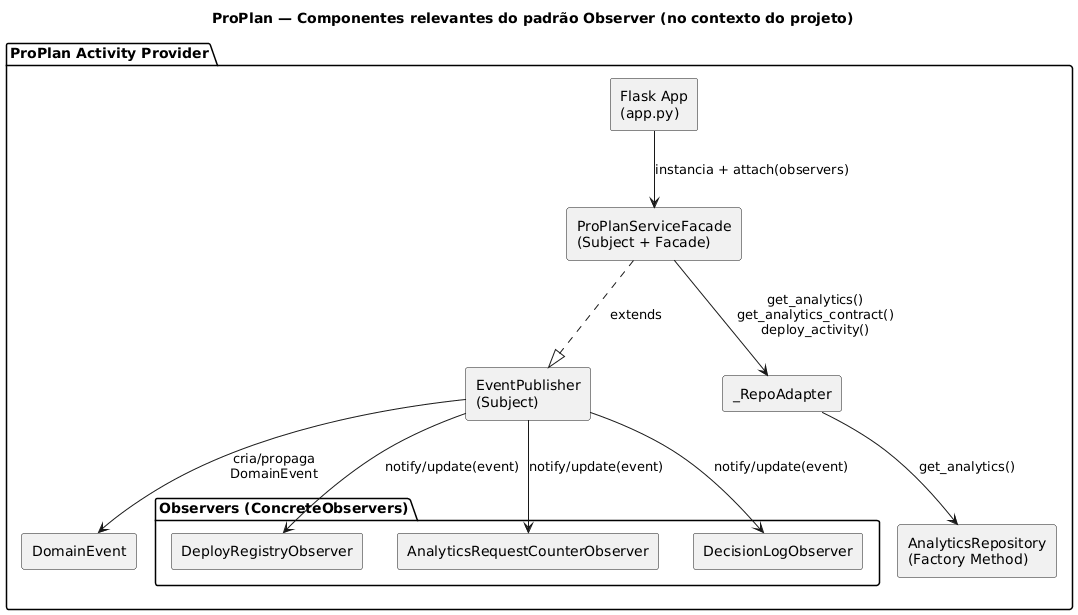

The diagram above was rendered by PlantUML. Its source (embedded in the PNG):
@startuml
title ProPlan — Componentes relevantes do padrão Observer (no contexto do projeto)

skinparam componentStyle rectangle
skinparam shadowing false

package "ProPlan Activity Provider" {

  component "Flask App\n(app.py)" as Flask

  component "ProPlanServiceFacade\n(Subject + Facade)" as Facade
  component "EventPublisher\n(Subject)" as Publisher
  component "DomainEvent" as Event

  package "Observers (ConcreteObservers)" {
    component "DeployRegistryObserver" as ODeploy
    component "AnalyticsRequestCounterObserver" as OCount
    component "DecisionLogObserver" as OLog
  }

  component "_RepoAdapter" as RepoAdapter
  component "AnalyticsRepository\n(Factory Method)" as AnalyticsRepo
}

' Wiring: app cria a fachada e regista observers
Flask --> Facade : instancia + attach(observers)

' Fachada herda/usa Subject
Facade ..|> Publisher : extends
Publisher --> Event : cria/propaga\nDomainEvent

' Notificações do Observer
Publisher --> ODeploy : notify/update(event)
Publisher --> OCount : notify/update(event)
Publisher --> OLog   : notify/update(event)

' Orquestração interna (Facade -> repositório)
Facade --> RepoAdapter : get_analytics()\nget_analytics_contract()\ndeploy_activity()

RepoAdapter --> AnalyticsRepo : get_analytics()
@enduml